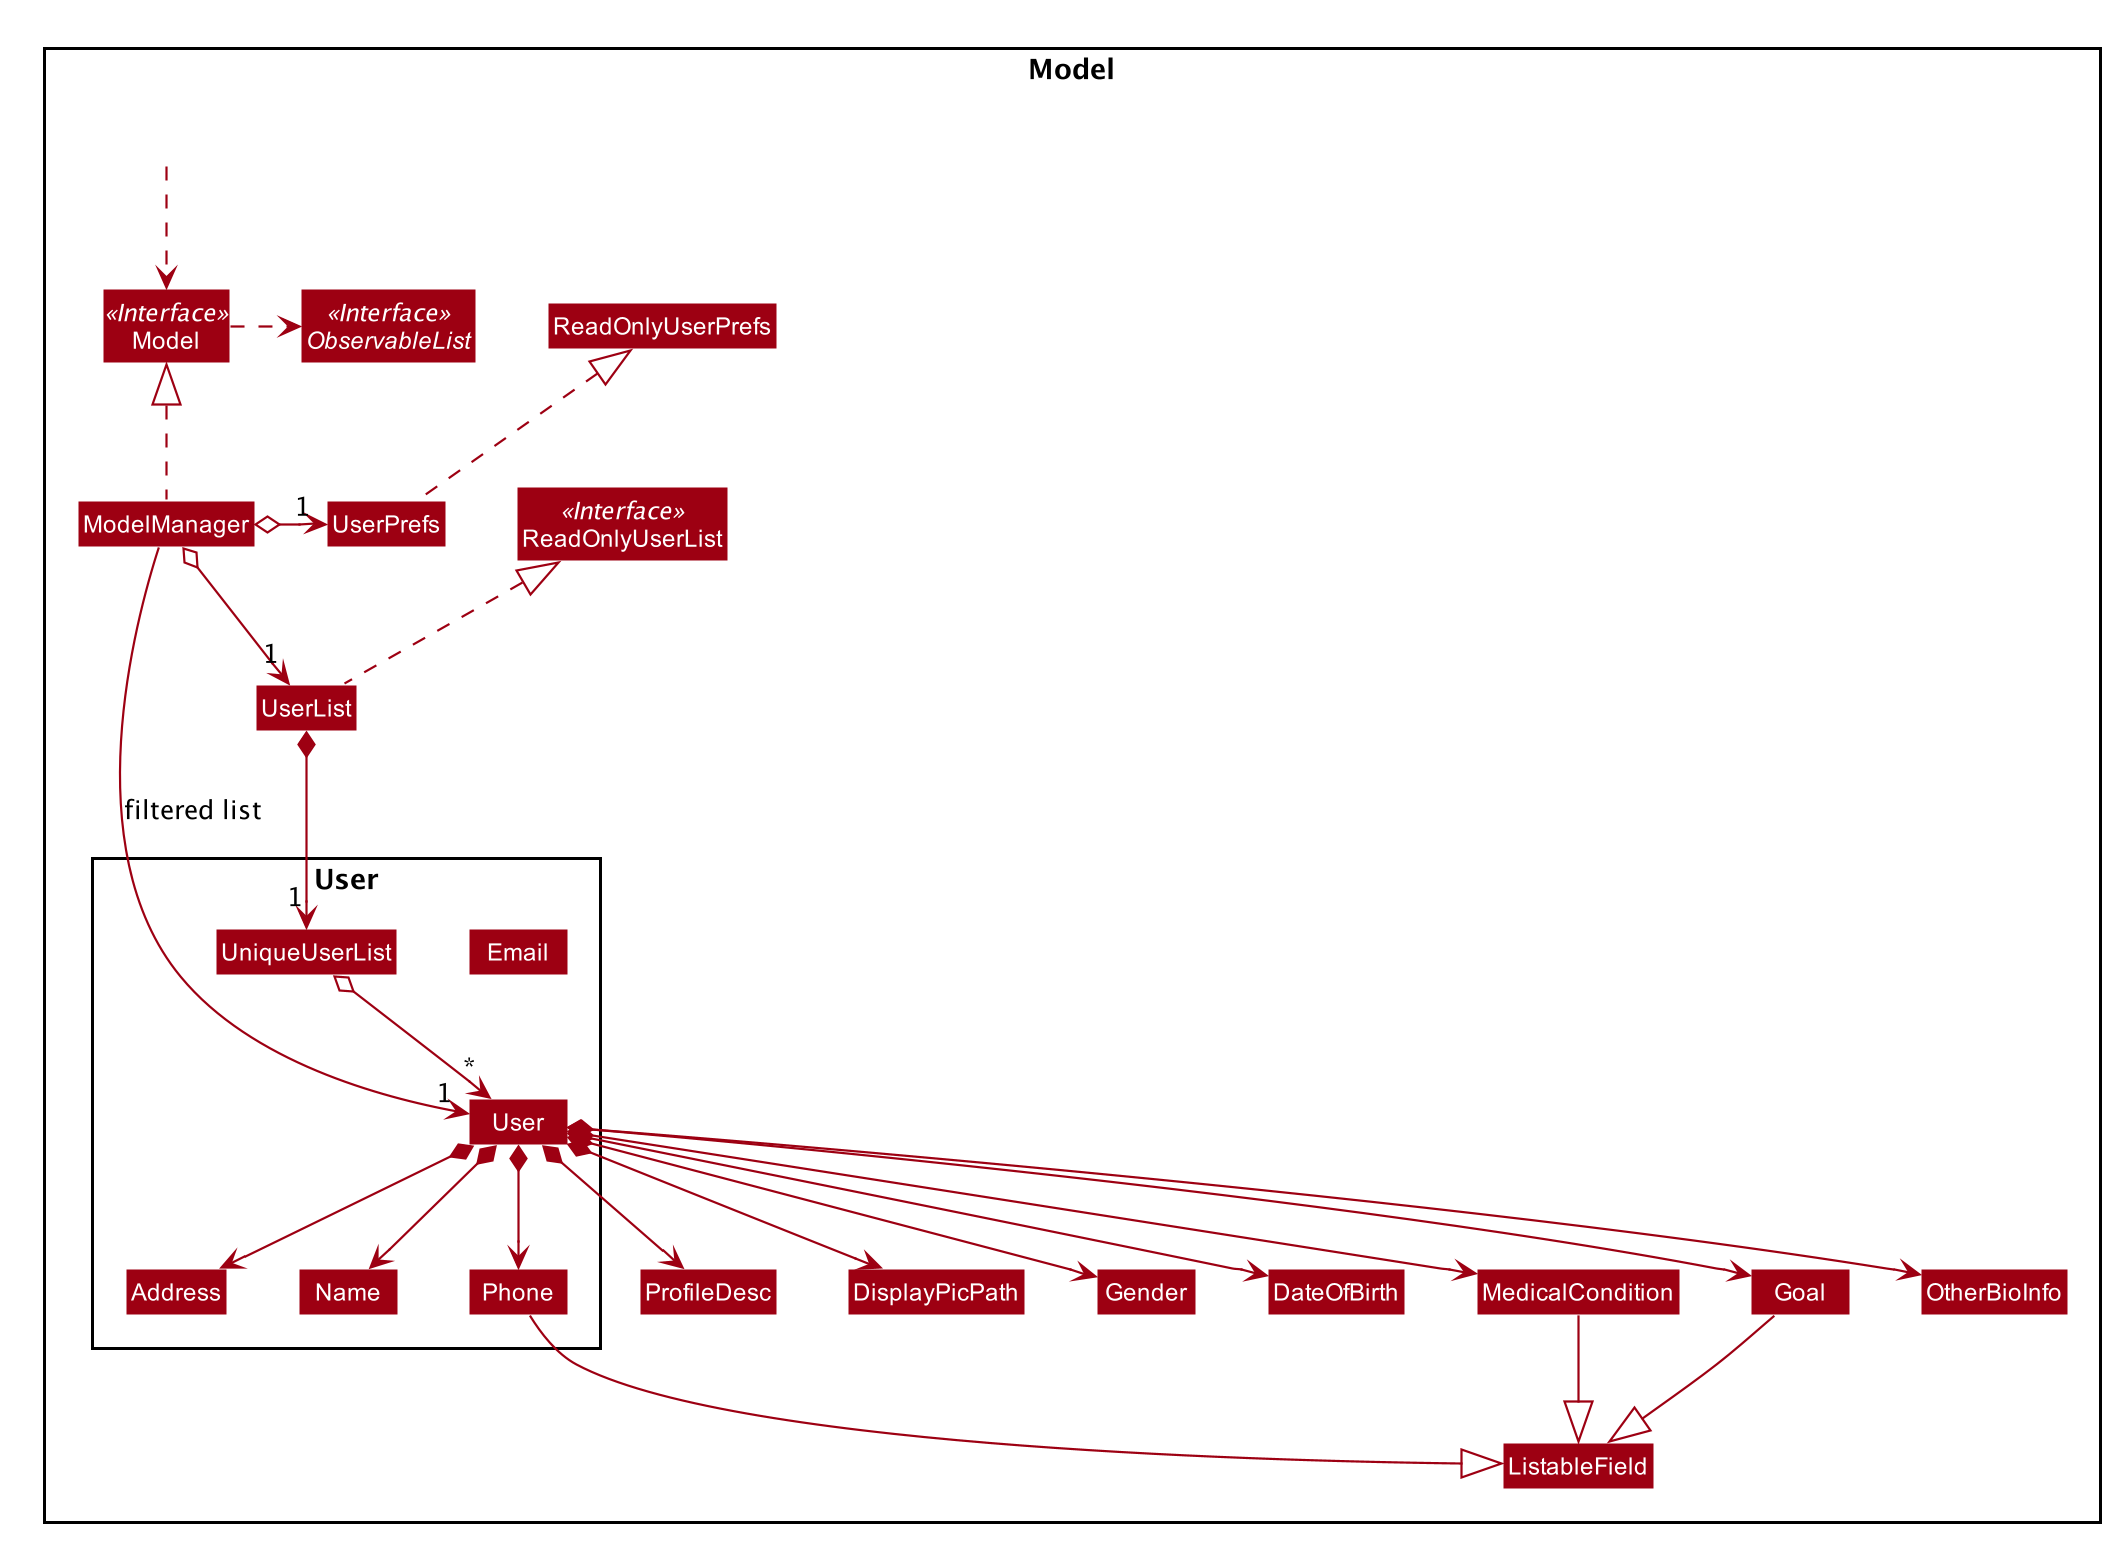

The diagram above was rendered by PlantUML. Its source (embedded in the PNG):
@startuml








skinparam BackgroundColor #FFFFFFF

skinparam Shadowing false

skinparam Class {
    FontColor #FFFFFF
    BorderThickness 1
    BorderColor #FFFFFF
    StereotypeFontColor #FFFFFF
    FontName Arial
}

skinparam Actor {
    BorderColor #000000
    Color #000000
    FontName Arial
}

skinparam Sequence {
    MessageAlign center
    BoxFontSize 15
    BoxPadding 0
    BoxFontColor #FFFFFF
    FontName Arial
}

skinparam Participant {
    FontColor #FFFFFFF
    Padding 20
}

skinparam MinClassWidth 50
skinparam ParticipantPadding 10
skinparam Shadowing false
skinparam DefaultTextAlignment center
skinparam packageStyle Rectangle

hide footbox
hide members
hide circle
skinparam arrowThickness 1.1
skinparam arrowColor #9D0012
skinparam classBackgroundColor #9D0012

Package Model <<Rectangle>>{
Interface ReadOnlyUserList <<Interface>>
Interface Model <<Interface>>
Interface ObservableList <<Interface>>
Class UserList
Class ReadOnlyUserList
Class Model
Class ModelManager
Class UserPrefs
Class ReadOnlyUserPrefs

Package User {
Class User
Class Address
Class Email
Class Name
Class Phone
Class UniqueUserList
}

Class HiddenOutside #FFFFFF
HiddenOutside ..> Model

UserList .up.|> ReadOnlyUserList

ModelManager .up.|> Model
Model .right.> ObservableList
ModelManager o--> "1" UserList
ModelManager o-left-> "1" UserPrefs
UserPrefs .up.|> ReadOnlyUserPrefs

UserList *--> "1" UniqueUserList
UniqueUserList o--> "*" User
User *--> Name
User *--> ProfileDesc
User *--> DisplayPicPath
User *--> Gender
User *--> DateOfBirth
User *--> Phone
User *--> MedicalCondition
User *--> Address
User *--> Goal
User *--> OtherBioInfo

Phone -down-|> ListableField
MedicalCondition -down-|> ListableField
Goal -down-|> ListableField

ModelManager -->"1" User : filtered list
@enduml